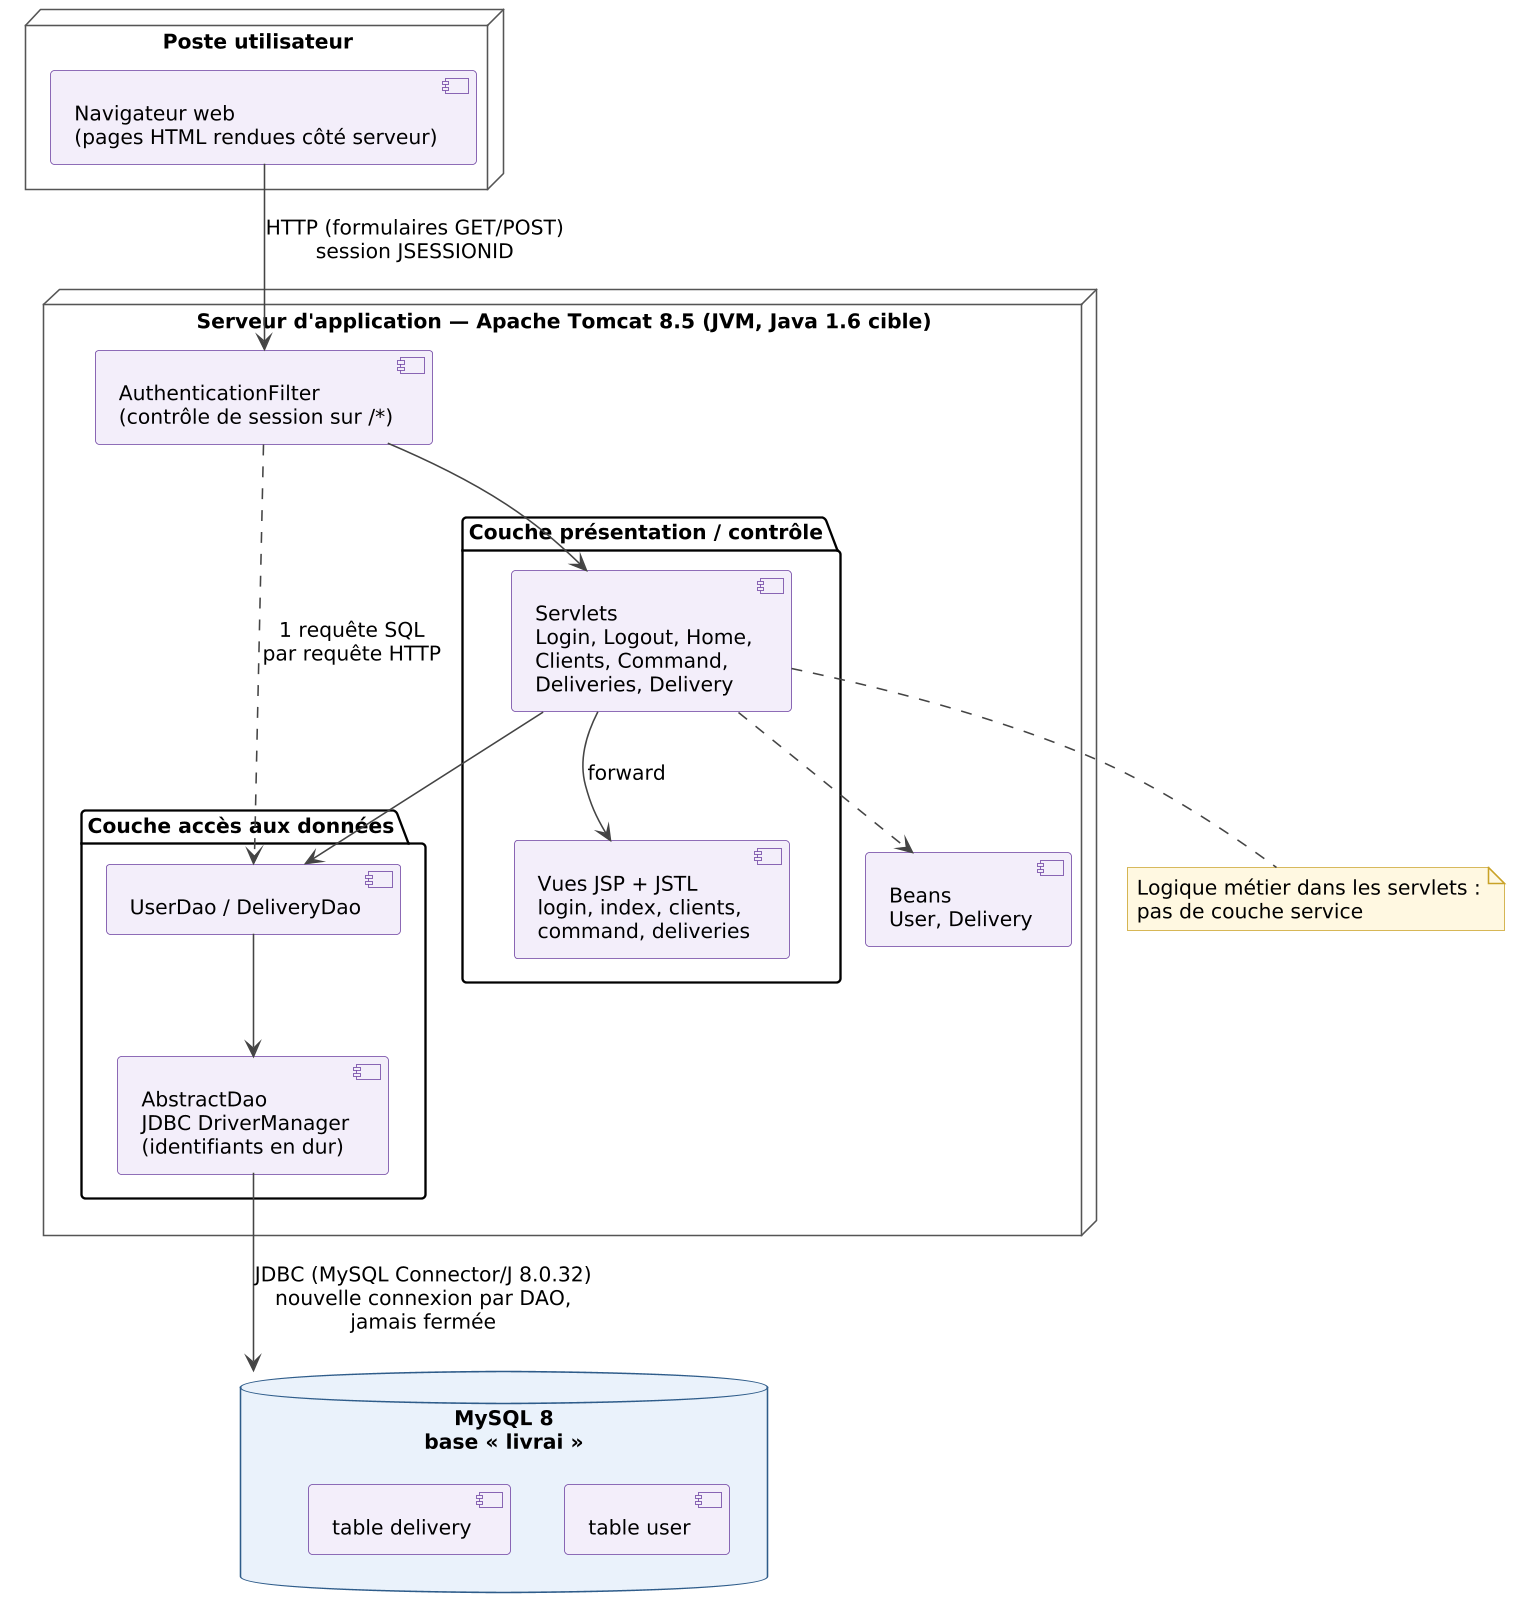

The diagram above was rendered by PlantUML. Its source (embedded in the PNG):
@startuml
skinparamlocked dpi 150
!include skin.iuml
node "Poste utilisateur" {
  component "Navigateur web\n(pages HTML rendues côté serveur)" as NAV
}
node "Serveur d'application — Apache Tomcat 8.5 (JVM, Java 1.6 cible)" {
  component "AuthenticationFilter\n(contrôle de session sur /*)" as F
  package "Couche présentation / contrôle" {
    component "Servlets\nLogin, Logout, Home,\nClients, Command,\nDeliveries, Delivery" as S
    component "Vues JSP + JSTL\nlogin, index, clients,\ncommand, deliveries" as JSP
  }
  package "Couche accès aux données" {
    component "UserDao / DeliveryDao" as DAO
    component "AbstractDao\nJDBC DriverManager\n(identifiants en dur)" as AD
  }
  component "Beans\nUser, Delivery" as B
}
database "MySQL 8\nbase « livrai »" as DB {
  [table user] as TU
  [table delivery] as TD
}
NAV --> F : HTTP (formulaires GET/POST)\nsession JSESSIONID
F --> S
F ..> DAO : 1 requête SQL\npar requête HTTP
S --> JSP : forward
S --> DAO
S ..> B
DAO --> AD
AD --> DB : JDBC (MySQL Connector/J 8.0.32)\nnouvelle connexion par DAO,\njamais fermée
note bottom of S : Logique métier dans les servlets :\npas de couche service
@enduml